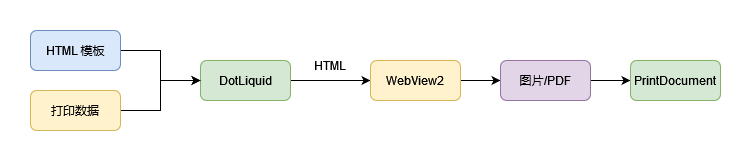

The diagram above was exported from draw.io. Its source (the exported page's mxGraphModel, read from the mxfile embedded in the PNG):
<mxGraphModel dx="1194" dy="716" grid="1" gridSize="10" guides="1" tooltips="1" connect="1" arrows="1" fold="1" page="1" pageScale="1" pageWidth="827" pageHeight="1169" math="0" shadow="0">
  <root>
    <mxCell id="0" />
    <mxCell id="1" parent="0" />
    <mxCell id="rpMHWw29xO9kkQgfhT3w-3" style="edgeStyle=orthogonalEdgeStyle;rounded=0;orthogonalLoop=1;jettySize=auto;html=1;exitX=1;exitY=0.5;exitDx=0;exitDy=0;entryX=0;entryY=0.5;entryDx=0;entryDy=0;" edge="1" parent="1" source="rpMHWw29xO9kkQgfhT3w-1" target="rpMHWw29xO9kkQgfhT3w-2">
      <mxGeometry relative="1" as="geometry" />
    </mxCell>
    <mxCell id="rpMHWw29xO9kkQgfhT3w-1" value="HTML 模板" style="rounded=1;whiteSpace=wrap;html=1;fillColor=#dae8fc;strokeColor=#6c8ebf;" vertex="1" parent="1">
      <mxGeometry x="50" y="90" width="90" height="40" as="geometry" />
    </mxCell>
    <mxCell id="rpMHWw29xO9kkQgfhT3w-7" style="edgeStyle=orthogonalEdgeStyle;rounded=0;orthogonalLoop=1;jettySize=auto;html=1;exitX=1;exitY=0.5;exitDx=0;exitDy=0;entryX=0;entryY=0.5;entryDx=0;entryDy=0;" edge="1" parent="1" source="rpMHWw29xO9kkQgfhT3w-2" target="rpMHWw29xO9kkQgfhT3w-6">
      <mxGeometry relative="1" as="geometry" />
    </mxCell>
    <mxCell id="rpMHWw29xO9kkQgfhT3w-2" value="DotLiquid" style="rounded=1;whiteSpace=wrap;html=1;fillColor=#d5e8d4;strokeColor=#82b366;" vertex="1" parent="1">
      <mxGeometry x="220" y="120" width="90" height="40" as="geometry" />
    </mxCell>
    <mxCell id="rpMHWw29xO9kkQgfhT3w-5" style="edgeStyle=orthogonalEdgeStyle;rounded=0;orthogonalLoop=1;jettySize=auto;html=1;exitX=1;exitY=0.5;exitDx=0;exitDy=0;entryX=0;entryY=0.5;entryDx=0;entryDy=0;" edge="1" parent="1" source="rpMHWw29xO9kkQgfhT3w-4" target="rpMHWw29xO9kkQgfhT3w-2">
      <mxGeometry relative="1" as="geometry" />
    </mxCell>
    <mxCell id="rpMHWw29xO9kkQgfhT3w-4" value="打印数据" style="rounded=1;whiteSpace=wrap;html=1;fillColor=#fff2cc;strokeColor=#d6b656;" vertex="1" parent="1">
      <mxGeometry x="50" y="150" width="90" height="40" as="geometry" />
    </mxCell>
    <mxCell id="rpMHWw29xO9kkQgfhT3w-9" style="edgeStyle=orthogonalEdgeStyle;rounded=0;orthogonalLoop=1;jettySize=auto;html=1;exitX=1;exitY=0.5;exitDx=0;exitDy=0;entryX=0;entryY=0.5;entryDx=0;entryDy=0;" edge="1" parent="1" source="rpMHWw29xO9kkQgfhT3w-6" target="rpMHWw29xO9kkQgfhT3w-8">
      <mxGeometry relative="1" as="geometry" />
    </mxCell>
    <mxCell id="rpMHWw29xO9kkQgfhT3w-6" value="WebView2" style="rounded=1;whiteSpace=wrap;html=1;fillColor=#fff2cc;strokeColor=#d6b656;" vertex="1" parent="1">
      <mxGeometry x="390" y="120" width="90" height="40" as="geometry" />
    </mxCell>
    <mxCell id="rpMHWw29xO9kkQgfhT3w-13" style="edgeStyle=orthogonalEdgeStyle;rounded=0;orthogonalLoop=1;jettySize=auto;html=1;exitX=1;exitY=0.5;exitDx=0;exitDy=0;entryX=0;entryY=0.5;entryDx=0;entryDy=0;" edge="1" parent="1" source="rpMHWw29xO9kkQgfhT3w-8" target="rpMHWw29xO9kkQgfhT3w-12">
      <mxGeometry relative="1" as="geometry" />
    </mxCell>
    <mxCell id="rpMHWw29xO9kkQgfhT3w-8" value="图片/PDF" style="rounded=1;whiteSpace=wrap;html=1;fillColor=#e1d5e7;strokeColor=#9673a6;" vertex="1" parent="1">
      <mxGeometry x="520" y="120" width="90" height="40" as="geometry" />
    </mxCell>
    <mxCell id="rpMHWw29xO9kkQgfhT3w-12" value="PrintDocument" style="rounded=1;whiteSpace=wrap;html=1;fillColor=#d5e8d4;strokeColor=#82b366;" vertex="1" parent="1">
      <mxGeometry x="650" y="120" width="90" height="40" as="geometry" />
    </mxCell>
    <mxCell id="rpMHWw29xO9kkQgfhT3w-14" value="HTML" style="text;html=1;strokeColor=none;fillColor=none;align=center;verticalAlign=middle;whiteSpace=wrap;rounded=0;" vertex="1" parent="1">
      <mxGeometry x="320" y="110" width="60" height="30" as="geometry" />
    </mxCell>
  </root>
</mxGraphModel>